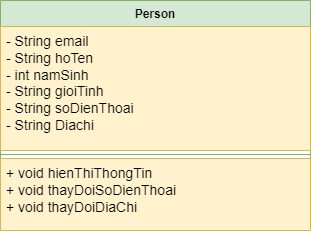

The diagram above was exported from draw.io. Its source (the exported page's mxGraphModel, read from the mxfile embedded in the PNG):
<mxGraphModel dx="794" dy="432" grid="1" gridSize="10" guides="1" tooltips="1" connect="1" arrows="1" fold="1" page="1" pageScale="1" pageWidth="827" pageHeight="1169" math="0" shadow="0">
  <root>
    <mxCell id="0" />
    <mxCell id="1" parent="0" />
    <mxCell id="ZBCXk11pmPssX6T7Nrqn-1" value="Person" style="swimlane;fontStyle=1;align=center;verticalAlign=top;childLayout=stackLayout;horizontal=1;startSize=26;horizontalStack=0;resizeParent=1;resizeParentMax=0;resizeLast=0;collapsible=1;marginBottom=0;whiteSpace=wrap;html=1;fillColor=#d5e8d4;strokeColor=#82b366;" vertex="1" parent="1">
      <mxGeometry x="330" y="180" width="310" height="230" as="geometry" />
    </mxCell>
    <mxCell id="ZBCXk11pmPssX6T7Nrqn-2" value="&lt;font style=&quot;font-size: 14px;&quot;&gt;- String email&lt;br&gt;- String hoTen&lt;br&gt;- int namSinh&lt;br&gt;- String gioiTinh&lt;br&gt;- String soDienThoai&lt;br&gt;- String Diachi&lt;/font&gt;" style="text;strokeColor=#d6b656;fillColor=#fff2cc;align=left;verticalAlign=top;spacingLeft=4;spacingRight=4;overflow=hidden;rotatable=0;points=[[0,0.5],[1,0.5]];portConstraint=eastwest;whiteSpace=wrap;html=1;" vertex="1" parent="ZBCXk11pmPssX6T7Nrqn-1">
      <mxGeometry y="26" width="310" height="124" as="geometry" />
    </mxCell>
    <mxCell id="ZBCXk11pmPssX6T7Nrqn-3" value="" style="line;strokeWidth=1;fillColor=none;align=left;verticalAlign=middle;spacingTop=-1;spacingLeft=3;spacingRight=3;rotatable=0;labelPosition=right;points=[];portConstraint=eastwest;strokeColor=inherit;" vertex="1" parent="ZBCXk11pmPssX6T7Nrqn-1">
      <mxGeometry y="150" width="310" height="8" as="geometry" />
    </mxCell>
    <mxCell id="ZBCXk11pmPssX6T7Nrqn-4" value="&lt;font style=&quot;font-size: 14px;&quot;&gt;+ void hienThiThongTin&lt;br&gt;+ void thayDoiSoDienThoai&lt;br&gt;+ void thayDoiDiaChi&lt;/font&gt;" style="text;strokeColor=#d6b656;fillColor=#fff2cc;align=left;verticalAlign=top;spacingLeft=4;spacingRight=4;overflow=hidden;rotatable=0;points=[[0,0.5],[1,0.5]];portConstraint=eastwest;whiteSpace=wrap;html=1;" vertex="1" parent="ZBCXk11pmPssX6T7Nrqn-1">
      <mxGeometry y="158" width="310" height="72" as="geometry" />
    </mxCell>
  </root>
</mxGraphModel>